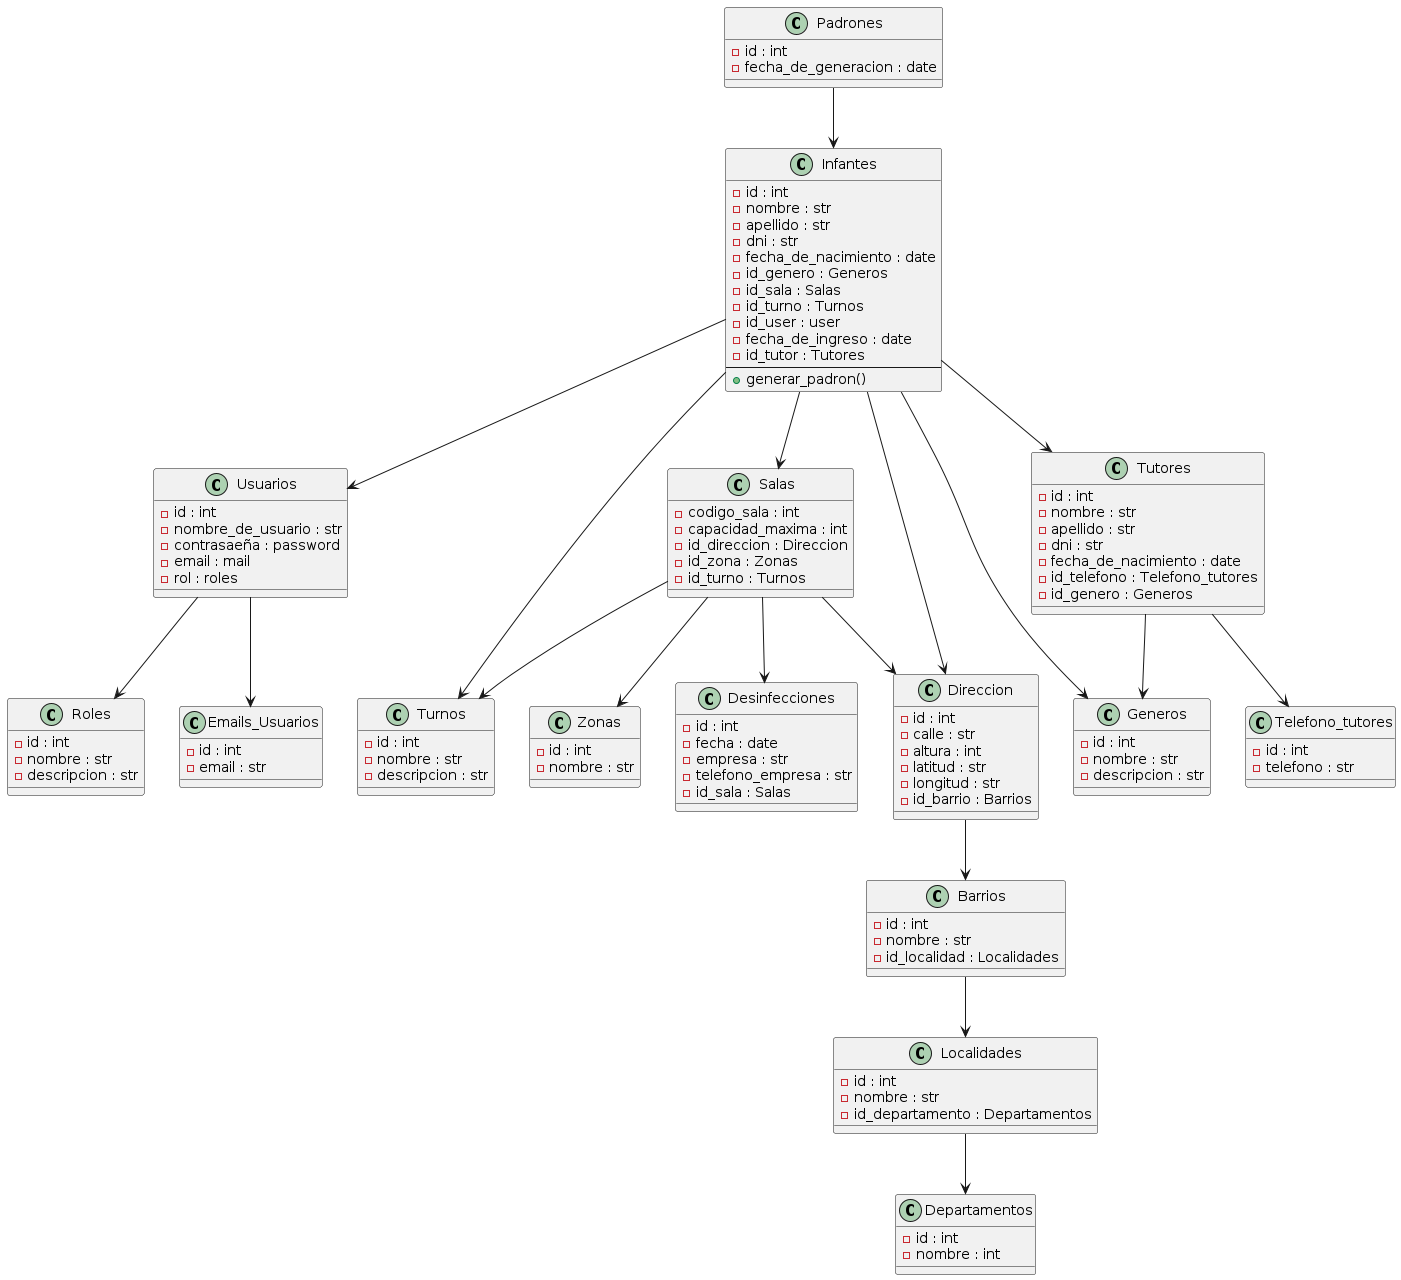

The diagram above was rendered by PlantUML. Its source (embedded in the PNG):
@startuml Project_Diagram

class Infantes {
    -id : int
    -nombre : str
    -apellido : str
    -dni : str
    -fecha_de_nacimiento : date
    -id_genero : Generos
    -id_sala : Salas
    -id_turno : Turnos
    -id_user : user
    -fecha_de_ingreso : date
    -id_tutor : Tutores
    --
    +generar_padron()
}

class Usuarios {
    -id : int
    -nombre_de_usuario : str
    -contrasaeña : password
    -email : mail
    -rol : roles
}

class Salas {
    -codigo_sala : int
    -capacidad_maxima : int
    -id_direccion : Direccion
    -id_zona : Zonas
    -id_turno : Turnos
} 

class Zonas {
    -id : int
    -nombre : str
}

class Tutores {
    -id : int
    -nombre : str
    -apellido : str
    -dni : str
    -fecha_de_nacimiento : date
    -id_telefono : Telefono_tutores
    -id_genero : Generos
}

class Turnos {
    -id : int
    -nombre : str
    -descripcion : str
}

class Generos {
    -id : int
    -nombre : str
    -descripcion : str
}

class Roles {
    -id : int
    -nombre : str
    -descripcion : str
}

class Telefono_tutores {
    -id : int
    -telefono : str
}

class Emails_Usuarios {
    -id : int
    -email : str
}

class Desinfecciones {
    -id : int
    -fecha : date
    -empresa : str
    -telefono_empresa : str
    -id_sala : Salas
}

class Direccion {
    -id : int
    -calle : str
    -altura : int
    -latitud : str
    -longitud : str
    -id_barrio : Barrios
}

class Barrios {
    -id : int
    -nombre : str
    -id_localidad : Localidades
}

class Localidades {
    -id : int
    -nombre : str
    -id_departamento : Departamentos
}

class Departamentos {
    -id : int
    -nombre : int
}

class Padrones {
    -id : int
    -fecha_de_generacion : date
}

Padrones --> Infantes
Infantes --> Salas
Infantes --> Generos
Infantes --> Tutores
Infantes --> Turnos
Infantes --> Usuarios
Infantes --> Direccion
Tutores --> Telefono_tutores
Usuarios --> Roles
Usuarios --> Emails_Usuarios
Salas --> Zonas
Salas --> Desinfecciones
Salas --> Turnos
Salas --> Direccion
Tutores --> Generos
Direccion --> Barrios
Barrios --> Localidades
Localidades --> Departamentos
@enduml